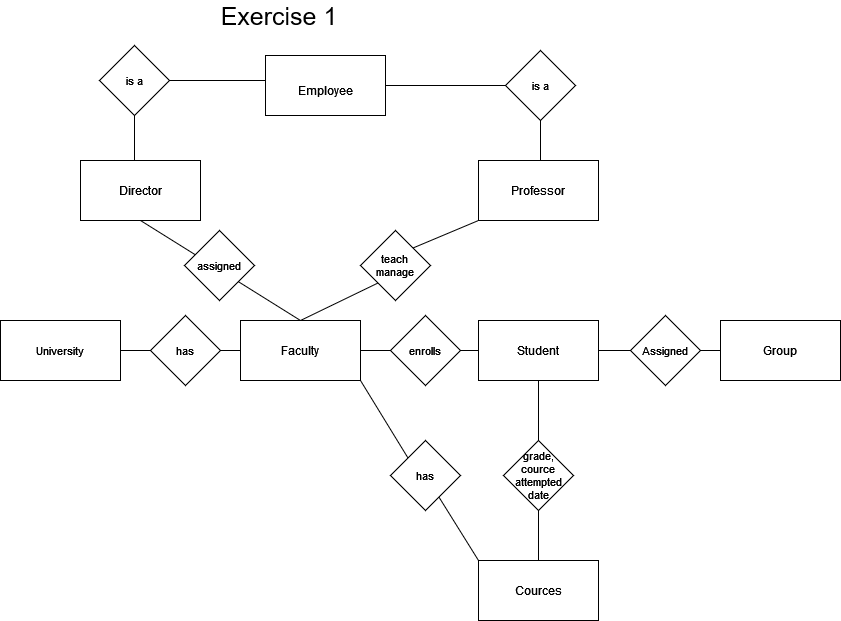

The diagram above was exported from draw.io. Its source (the exported page's mxGraphModel, read from the mxfile embedded in the PNG):
<mxGraphModel dx="1597" dy="825" grid="1" gridSize="10" guides="1" tooltips="1" connect="1" arrows="1" fold="1" page="1" pageScale="1" pageWidth="827" pageHeight="1169" math="0" shadow="0">
  <root>
    <mxCell id="0" />
    <mxCell id="1" parent="0" />
    <mxCell id="2hdgGyMr4aRR1fEkdImJ-1" value="Faculty" style="rounded=0;whiteSpace=wrap;html=1;" vertex="1" parent="1">
      <mxGeometry x="280" y="340" width="120" height="60" as="geometry" />
    </mxCell>
    <mxCell id="2hdgGyMr4aRR1fEkdImJ-2" value="&lt;div&gt;Student&lt;/div&gt;" style="rounded=0;whiteSpace=wrap;html=1;" vertex="1" parent="1">
      <mxGeometry x="518" y="340" width="120" height="60" as="geometry" />
    </mxCell>
    <mxCell id="2hdgGyMr4aRR1fEkdImJ-3" value="Director" style="rounded=0;whiteSpace=wrap;html=1;" vertex="1" parent="1">
      <mxGeometry x="120" y="180" width="120" height="60" as="geometry" />
    </mxCell>
    <mxCell id="2hdgGyMr4aRR1fEkdImJ-4" value="Professor" style="rounded=0;whiteSpace=wrap;html=1;" vertex="1" parent="1">
      <mxGeometry x="518" y="180" width="120" height="60" as="geometry" />
    </mxCell>
    <mxCell id="2hdgGyMr4aRR1fEkdImJ-6" value="&lt;div&gt;University&lt;/div&gt;" style="rounded=0;whiteSpace=wrap;html=1;fontSize=11;" vertex="1" parent="1">
      <mxGeometry x="40" y="340" width="120" height="60" as="geometry" />
    </mxCell>
    <mxCell id="2hdgGyMr4aRR1fEkdImJ-7" value="" style="endArrow=none;html=1;rounded=0;fontSize=11;exitX=1;exitY=0.5;exitDx=0;exitDy=0;entryX=0;entryY=0.5;entryDx=0;entryDy=0;startArrow=none;" edge="1" parent="1" source="2hdgGyMr4aRR1fEkdImJ-30" target="2hdgGyMr4aRR1fEkdImJ-1">
      <mxGeometry width="50" height="50" relative="1" as="geometry">
        <mxPoint x="200" y="470" as="sourcePoint" />
        <mxPoint x="390" y="420" as="targetPoint" />
        <Array as="points" />
      </mxGeometry>
    </mxCell>
    <mxCell id="2hdgGyMr4aRR1fEkdImJ-8" value="" style="endArrow=none;html=1;rounded=0;fontSize=11;entryX=1;entryY=0.5;entryDx=0;entryDy=0;exitX=0;exitY=0.5;exitDx=0;exitDy=0;startArrow=none;" edge="1" parent="1" source="2hdgGyMr4aRR1fEkdImJ-25" target="2hdgGyMr4aRR1fEkdImJ-1">
      <mxGeometry width="50" height="50" relative="1" as="geometry">
        <mxPoint x="340" y="470" as="sourcePoint" />
        <mxPoint x="390" y="420" as="targetPoint" />
      </mxGeometry>
    </mxCell>
    <mxCell id="2hdgGyMr4aRR1fEkdImJ-14" value="&lt;font style=&quot;font-size: 25px&quot;&gt;Exercise 1&lt;/font&gt;" style="text;html=1;strokeColor=none;fillColor=none;align=center;verticalAlign=middle;whiteSpace=wrap;rounded=0;fontSize=11;" vertex="1" parent="1">
      <mxGeometry x="224" y="20" width="190" height="30" as="geometry" />
    </mxCell>
    <mxCell id="2hdgGyMr4aRR1fEkdImJ-15" value="&lt;font style=&quot;font-size: 12px&quot;&gt;Employee&lt;/font&gt;" style="rounded=0;whiteSpace=wrap;html=1;fontSize=25;" vertex="1" parent="1">
      <mxGeometry x="305" y="75" width="120" height="60" as="geometry" />
    </mxCell>
    <mxCell id="2hdgGyMr4aRR1fEkdImJ-16" value="Cources" style="rounded=0;whiteSpace=wrap;html=1;fontSize=12;" vertex="1" parent="1">
      <mxGeometry x="518" y="580" width="120" height="60" as="geometry" />
    </mxCell>
    <mxCell id="2hdgGyMr4aRR1fEkdImJ-17" value="" style="endArrow=none;html=1;rounded=0;fontSize=12;entryX=0.5;entryY=0;entryDx=0;entryDy=0;exitX=0.5;exitY=1;exitDx=0;exitDy=0;" edge="1" parent="1" source="2hdgGyMr4aRR1fEkdImJ-3" target="2hdgGyMr4aRR1fEkdImJ-1">
      <mxGeometry width="50" height="50" relative="1" as="geometry">
        <mxPoint x="340" y="380" as="sourcePoint" />
        <mxPoint x="390" y="330" as="targetPoint" />
      </mxGeometry>
    </mxCell>
    <mxCell id="2hdgGyMr4aRR1fEkdImJ-19" value="" style="endArrow=none;html=1;rounded=0;fontSize=12;entryX=0.5;entryY=0;entryDx=0;entryDy=0;exitX=0;exitY=1;exitDx=0;exitDy=0;startArrow=none;" edge="1" parent="1" source="2hdgGyMr4aRR1fEkdImJ-22" target="2hdgGyMr4aRR1fEkdImJ-1">
      <mxGeometry width="50" height="50" relative="1" as="geometry">
        <mxPoint x="400.0000000000002" y="240" as="sourcePoint" />
        <mxPoint x="400.0000000000002" y="340" as="targetPoint" />
      </mxGeometry>
    </mxCell>
    <mxCell id="2hdgGyMr4aRR1fEkdImJ-22" value="&lt;div&gt;teach&lt;/div&gt;&lt;div&gt;manage&lt;br&gt;&lt;/div&gt;" style="rhombus;whiteSpace=wrap;html=1;fontSize=11;rotation=0;" vertex="1" parent="1">
      <mxGeometry x="400" y="250" width="70" height="70" as="geometry" />
    </mxCell>
    <mxCell id="2hdgGyMr4aRR1fEkdImJ-23" value="" style="endArrow=none;html=1;rounded=0;fontSize=12;entryX=1;entryY=0;entryDx=0;entryDy=0;exitX=0;exitY=1;exitDx=0;exitDy=0;" edge="1" parent="1" source="2hdgGyMr4aRR1fEkdImJ-4" target="2hdgGyMr4aRR1fEkdImJ-22">
      <mxGeometry width="50" height="50" relative="1" as="geometry">
        <mxPoint x="518" y="240" as="sourcePoint" />
        <mxPoint x="400.0000000000002" y="340" as="targetPoint" />
      </mxGeometry>
    </mxCell>
    <mxCell id="2hdgGyMr4aRR1fEkdImJ-25" value="enrolls" style="rhombus;whiteSpace=wrap;html=1;fontSize=11;rotation=0;" vertex="1" parent="1">
      <mxGeometry x="430" y="335" width="70" height="70" as="geometry" />
    </mxCell>
    <mxCell id="2hdgGyMr4aRR1fEkdImJ-26" value="" style="endArrow=none;html=1;rounded=0;fontSize=11;entryX=1;entryY=0.5;entryDx=0;entryDy=0;exitX=0;exitY=0.5;exitDx=0;exitDy=0;" edge="1" parent="1" source="2hdgGyMr4aRR1fEkdImJ-2" target="2hdgGyMr4aRR1fEkdImJ-25">
      <mxGeometry width="50" height="50" relative="1" as="geometry">
        <mxPoint x="518" y="370" as="sourcePoint" />
        <mxPoint x="400" y="370" as="targetPoint" />
      </mxGeometry>
    </mxCell>
    <mxCell id="2hdgGyMr4aRR1fEkdImJ-27" value="has" style="rhombus;whiteSpace=wrap;html=1;fontSize=11;rotation=0;" vertex="1" parent="1">
      <mxGeometry x="430" y="460" width="70" height="70" as="geometry" />
    </mxCell>
    <mxCell id="2hdgGyMr4aRR1fEkdImJ-28" value="" style="endArrow=none;html=1;rounded=0;fontSize=12;entryX=0.5;entryY=0;entryDx=0;entryDy=0;exitX=0;exitY=0;exitDx=0;exitDy=0;startArrow=none;" edge="1" parent="1" source="2hdgGyMr4aRR1fEkdImJ-27">
      <mxGeometry width="50" height="50" relative="1" as="geometry">
        <mxPoint x="447.5" y="362.5" as="sourcePoint" />
        <mxPoint x="400.0000000000002" y="400" as="targetPoint" />
      </mxGeometry>
    </mxCell>
    <mxCell id="2hdgGyMr4aRR1fEkdImJ-29" value="" style="endArrow=none;html=1;rounded=0;fontSize=12;exitX=0;exitY=0;exitDx=0;exitDy=0;startArrow=none;" edge="1" parent="1" source="2hdgGyMr4aRR1fEkdImJ-16" target="2hdgGyMr4aRR1fEkdImJ-27">
      <mxGeometry width="50" height="50" relative="1" as="geometry">
        <mxPoint x="518" y="500" as="sourcePoint" />
        <mxPoint x="470.5000000000002" y="537.5" as="targetPoint" />
      </mxGeometry>
    </mxCell>
    <mxCell id="2hdgGyMr4aRR1fEkdImJ-30" value="has" style="rhombus;whiteSpace=wrap;html=1;fontSize=11;rotation=0;" vertex="1" parent="1">
      <mxGeometry x="190" y="335" width="70" height="70" as="geometry" />
    </mxCell>
    <mxCell id="2hdgGyMr4aRR1fEkdImJ-31" value="" style="endArrow=none;html=1;rounded=0;fontSize=11;exitX=1;exitY=0.5;exitDx=0;exitDy=0;entryX=0;entryY=0.5;entryDx=0;entryDy=0;" edge="1" parent="1" source="2hdgGyMr4aRR1fEkdImJ-6" target="2hdgGyMr4aRR1fEkdImJ-30">
      <mxGeometry width="50" height="50" relative="1" as="geometry">
        <mxPoint x="160" y="370" as="sourcePoint" />
        <mxPoint x="280" y="370" as="targetPoint" />
        <Array as="points" />
      </mxGeometry>
    </mxCell>
    <mxCell id="2hdgGyMr4aRR1fEkdImJ-32" value="assigned" style="rhombus;whiteSpace=wrap;html=1;fontSize=11;rotation=0;" vertex="1" parent="1">
      <mxGeometry x="224" y="250" width="70" height="70" as="geometry" />
    </mxCell>
    <mxCell id="2hdgGyMr4aRR1fEkdImJ-33" value="is a" style="rhombus;whiteSpace=wrap;html=1;fontSize=11;rotation=0;" vertex="1" parent="1">
      <mxGeometry x="139" y="65" width="70" height="70" as="geometry" />
    </mxCell>
    <mxCell id="2hdgGyMr4aRR1fEkdImJ-39" value="Group" style="rounded=0;whiteSpace=wrap;html=1;fontSize=12;" vertex="1" parent="1">
      <mxGeometry x="760" y="340" width="120" height="60" as="geometry" />
    </mxCell>
    <mxCell id="2hdgGyMr4aRR1fEkdImJ-40" value="" style="endArrow=none;html=1;rounded=0;fontSize=12;entryX=0;entryY=0.5;entryDx=0;entryDy=0;startArrow=none;" edge="1" parent="1" source="2hdgGyMr4aRR1fEkdImJ-41" target="2hdgGyMr4aRR1fEkdImJ-39">
      <mxGeometry width="50" height="50" relative="1" as="geometry">
        <mxPoint x="638" y="370" as="sourcePoint" />
        <mxPoint x="688" y="320" as="targetPoint" />
      </mxGeometry>
    </mxCell>
    <mxCell id="2hdgGyMr4aRR1fEkdImJ-41" value="Assigned" style="rhombus;whiteSpace=wrap;html=1;fontSize=11;rotation=0;" vertex="1" parent="1">
      <mxGeometry x="670" y="335" width="70" height="70" as="geometry" />
    </mxCell>
    <mxCell id="2hdgGyMr4aRR1fEkdImJ-42" value="" style="endArrow=none;html=1;rounded=0;fontSize=12;entryX=0;entryY=0.5;entryDx=0;entryDy=0;" edge="1" parent="1" target="2hdgGyMr4aRR1fEkdImJ-41">
      <mxGeometry width="50" height="50" relative="1" as="geometry">
        <mxPoint x="638" y="370" as="sourcePoint" />
        <mxPoint x="760" y="370" as="targetPoint" />
      </mxGeometry>
    </mxCell>
    <mxCell id="2hdgGyMr4aRR1fEkdImJ-47" value="&lt;div&gt;grade,&lt;/div&gt;&lt;div&gt;&lt;div&gt;cource attempted date&lt;/div&gt;&lt;/div&gt;" style="rhombus;whiteSpace=wrap;html=1;fontSize=11;rotation=0;" vertex="1" parent="1">
      <mxGeometry x="543" y="460" width="70" height="70" as="geometry" />
    </mxCell>
    <mxCell id="2hdgGyMr4aRR1fEkdImJ-49" value="" style="endArrow=none;html=1;rounded=0;fontSize=12;entryX=0.5;entryY=1;entryDx=0;entryDy=0;exitX=0.5;exitY=0;exitDx=0;exitDy=0;" edge="1" parent="1" source="2hdgGyMr4aRR1fEkdImJ-47" target="2hdgGyMr4aRR1fEkdImJ-2">
      <mxGeometry width="50" height="50" relative="1" as="geometry">
        <mxPoint x="638" y="340" as="sourcePoint" />
        <mxPoint x="680.2512626584642" y="309.7487373415355" as="targetPoint" />
      </mxGeometry>
    </mxCell>
    <mxCell id="2hdgGyMr4aRR1fEkdImJ-50" value="" style="endArrow=none;html=1;rounded=0;fontSize=12;entryX=0.5;entryY=1;entryDx=0;entryDy=0;exitX=0.5;exitY=0;exitDx=0;exitDy=0;" edge="1" parent="1" source="2hdgGyMr4aRR1fEkdImJ-16" target="2hdgGyMr4aRR1fEkdImJ-47">
      <mxGeometry width="50" height="50" relative="1" as="geometry">
        <mxPoint x="570" y="570" as="sourcePoint" />
        <mxPoint x="543" y="530" as="targetPoint" />
      </mxGeometry>
    </mxCell>
    <mxCell id="2hdgGyMr4aRR1fEkdImJ-52" value="is a" style="rhombus;whiteSpace=wrap;html=1;fontSize=11;rotation=0;" vertex="1" parent="1">
      <mxGeometry x="545" y="70" width="70" height="70" as="geometry" />
    </mxCell>
    <mxCell id="2hdgGyMr4aRR1fEkdImJ-53" value="" style="endArrow=none;html=1;rounded=0;fontSize=12;entryX=0.5;entryY=1;entryDx=0;entryDy=0;" edge="1" parent="1" target="2hdgGyMr4aRR1fEkdImJ-33">
      <mxGeometry width="50" height="50" relative="1" as="geometry">
        <mxPoint x="174" y="180" as="sourcePoint" />
        <mxPoint x="224" y="130" as="targetPoint" />
      </mxGeometry>
    </mxCell>
    <mxCell id="2hdgGyMr4aRR1fEkdImJ-54" value="" style="endArrow=none;html=1;rounded=0;fontSize=12;entryX=0.5;entryY=1;entryDx=0;entryDy=0;" edge="1" parent="1" target="2hdgGyMr4aRR1fEkdImJ-52">
      <mxGeometry width="50" height="50" relative="1" as="geometry">
        <mxPoint x="580" y="180" as="sourcePoint" />
        <mxPoint x="630" y="130" as="targetPoint" />
      </mxGeometry>
    </mxCell>
    <mxCell id="2hdgGyMr4aRR1fEkdImJ-55" value="" style="endArrow=none;html=1;rounded=0;fontSize=12;exitX=1;exitY=0.5;exitDx=0;exitDy=0;" edge="1" parent="1" source="2hdgGyMr4aRR1fEkdImJ-33">
      <mxGeometry width="50" height="50" relative="1" as="geometry">
        <mxPoint x="255" y="150" as="sourcePoint" />
        <mxPoint x="305" y="100" as="targetPoint" />
      </mxGeometry>
    </mxCell>
    <mxCell id="2hdgGyMr4aRR1fEkdImJ-56" value="" style="endArrow=none;html=1;rounded=0;fontSize=12;exitX=1;exitY=0.5;exitDx=0;exitDy=0;entryX=0;entryY=0.5;entryDx=0;entryDy=0;" edge="1" parent="1" source="2hdgGyMr4aRR1fEkdImJ-15" target="2hdgGyMr4aRR1fEkdImJ-52">
      <mxGeometry width="50" height="50" relative="1" as="geometry">
        <mxPoint x="480" y="150" as="sourcePoint" />
        <mxPoint x="530" y="100" as="targetPoint" />
      </mxGeometry>
    </mxCell>
  </root>
</mxGraphModel>